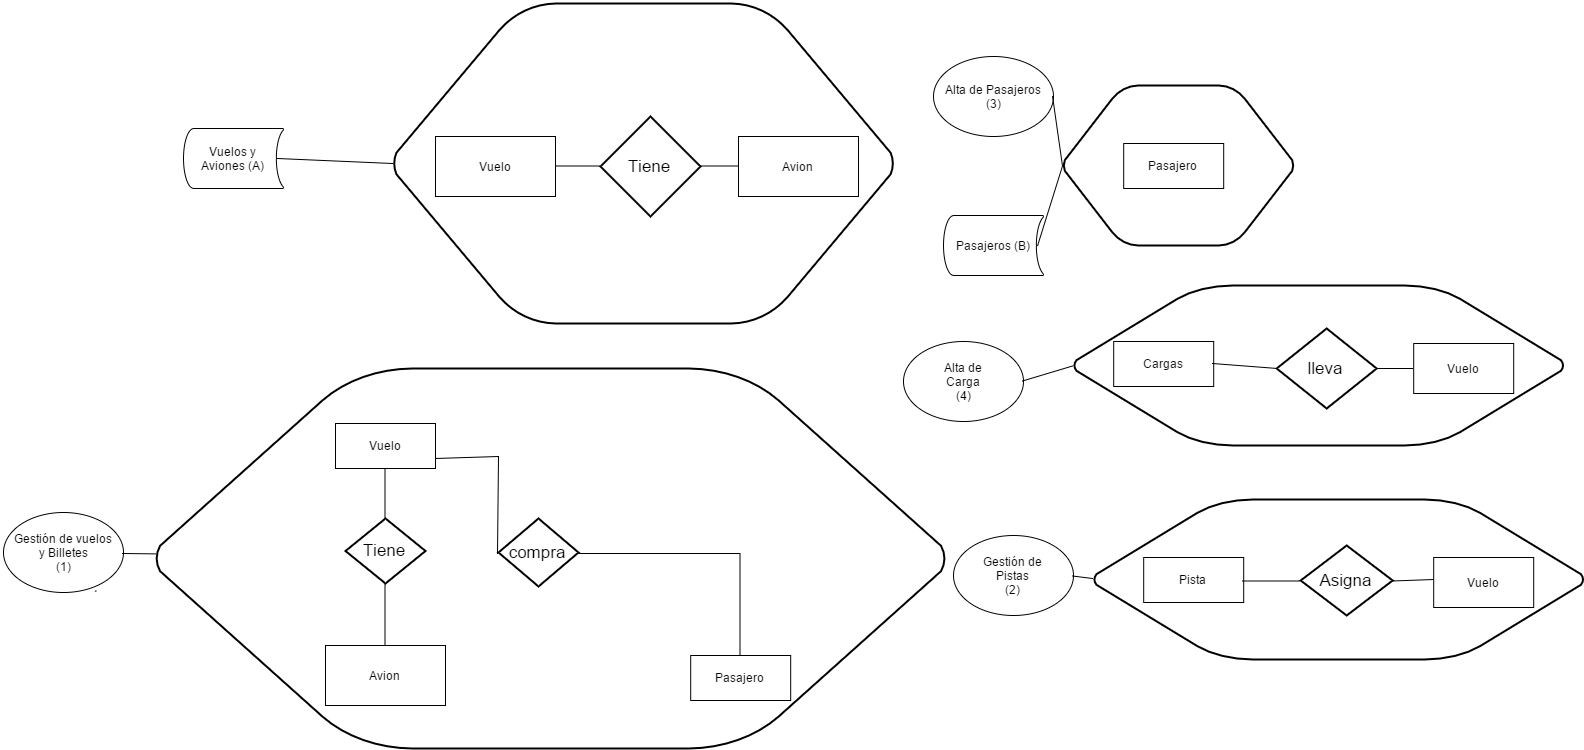

The diagram above was exported from draw.io. Its source (the exported page's mxGraphModel, read from the mxfile embedded in the PNG):
<mxGraphModel dx="3026" dy="1170" grid="1" gridSize="10" guides="1" tooltips="1" connect="1" arrows="1" fold="1" page="1" pageScale="1" pageWidth="826" pageHeight="1169" background="#ffffff" math="0">
  <root>
    <mxCell id="0" />
    <mxCell id="1" parent="0" />
    <mxCell id="2894adb01d4331e7-1" value="" style="strokeWidth=2;html=1;shape=mxgraph.flowchart.preparation;whiteSpace=wrap;fillColor=none;" vertex="1" parent="1">
      <mxGeometry x="320" y="50" width="500" height="320" as="geometry" />
    </mxCell>
    <mxCell id="37ca9325f16de46f-4" value="" style="strokeWidth=2;html=1;shape=mxgraph.flowchart.preparation;whiteSpace=wrap;fillColor=none;" vertex="1" parent="1">
      <mxGeometry x="82" y="415" width="790" height="380" as="geometry" />
    </mxCell>
    <mxCell id="2894adb01d4331e7-3" value="Vuelo" style="whiteSpace=wrap;html=1;strokeColor=#000000;fillColor=none;" vertex="1" parent="1">
      <mxGeometry x="262" y="470" width="100" height="45" as="geometry" />
    </mxCell>
    <mxCell id="37ca9325f16de46f-6" value="Vuelo" style="whiteSpace=wrap;html=1;strokeWidth=1;fillColor=#ffffff;" vertex="1" parent="1">
      <mxGeometry x="362" y="183" width="120" height="60" as="geometry" />
    </mxCell>
    <mxCell id="6e29d894ecc14ad1-2" value="Tiene" style="shape=rhombus;strokeWidth=2;fontSize=17;perimeter=rhombusPerimeter;whiteSpace=wrap;html=1;fillColor=none;gradientColor=#ffffff;" vertex="1" parent="1">
      <mxGeometry x="527" y="163" width="100" height="100" as="geometry" />
    </mxCell>
    <mxCell id="6e29d894ecc14ad1-5" style="edgeStyle=orthogonalEdgeStyle;rounded=0;html=1;exitX=0;exitY=0.5;entryX=1;entryY=0.5;endArrow=none;endFill=0;" edge="1" parent="1" source="6e29d894ecc14ad1-2" target="37ca9325f16de46f-6">
      <mxGeometry relative="1" as="geometry" />
    </mxCell>
    <mxCell id="6e29d894ecc14ad1-3" value="Avion" style="whiteSpace=wrap;html=1;strokeWidth=1;fillColor=none;gradientColor=#ffffff;" vertex="1" parent="1">
      <mxGeometry x="665" y="183" width="120" height="60" as="geometry" />
    </mxCell>
    <mxCell id="6e29d894ecc14ad1-4" style="edgeStyle=orthogonalEdgeStyle;rounded=0;html=1;exitX=1;exitY=0.5;entryX=0;entryY=0.5;endArrow=none;endFill=0;" edge="1" parent="1" source="6e29d894ecc14ad1-2" target="6e29d894ecc14ad1-3">
      <mxGeometry relative="1" as="geometry" />
    </mxCell>
    <mxCell id="6e29d894ecc14ad1-6" value="" style="strokeWidth=2;html=1;shape=mxgraph.flowchart.preparation;whiteSpace=wrap;fillColor=none;" vertex="1" parent="1">
      <mxGeometry x="990" y="132" width="230" height="160" as="geometry" />
    </mxCell>
    <mxCell id="6e29d894ecc14ad1-8" value="Pasajero" style="whiteSpace=wrap;html=1;strokeColor=#000000;fillColor=none;" vertex="1" parent="1">
      <mxGeometry x="1050.1904761904761" y="190" width="100" height="45" as="geometry" />
    </mxCell>
    <mxCell id="6e29d894ecc14ad1-14" value="" style="edgeStyle=none;rounded=0;html=1;endArrow=none;endFill=0;endSize=12;" edge="1" parent="1" source="6e29d894ecc14ad1-6">
      <mxGeometry x="990.1904761904761" y="210.38815789473688" as="geometry">
        <mxPoint x="991.1904761904761" y="210.3947368421052" as="targetPoint" />
      </mxGeometry>
    </mxCell>
    <mxCell id="6e29d894ecc14ad1-15" value="" style="edgeStyle=none;rounded=0;html=1;endArrow=none;endFill=0;endSize=12;" edge="1" parent="1" source="6e29d894ecc14ad1-6">
      <mxGeometry x="990.1904761904761" y="210.38815789473688" as="geometry">
        <mxPoint x="991.1904761904761" y="210.3947368421052" as="targetPoint" />
      </mxGeometry>
    </mxCell>
    <mxCell id="6e29d894ecc14ad1-16" value="" style="strokeWidth=2;html=1;shape=mxgraph.flowchart.preparation;whiteSpace=wrap;fillColor=none;" vertex="1" parent="1">
      <mxGeometry x="1000.1904761904761" y="332" width="490" height="160" as="geometry" />
    </mxCell>
    <mxCell id="6e29d894ecc14ad1-18" value="Cargas" style="whiteSpace=wrap;html=1;strokeColor=#000000;fillColor=none;" vertex="1" parent="1">
      <mxGeometry x="1040.1904761904761" y="388" width="100" height="45" as="geometry" />
    </mxCell>
    <mxCell id="6e29d894ecc14ad1-19" value="lleva" style="shape=rhombus;strokeWidth=2;fontSize=17;perimeter=rhombusPerimeter;whiteSpace=wrap;html=1;fillColor=none;" vertex="1" parent="1">
      <mxGeometry x="1203.1904761904761" y="375" width="100" height="80" as="geometry" />
    </mxCell>
    <mxCell id="6e29d894ecc14ad1-20" style="edgeStyle=orthogonalEdgeStyle;rounded=0;html=1;exitX=0;exitY=0.5;entryX=0;entryY=0.5;" edge="1" parent="1" source="6e29d894ecc14ad1-21" target="6e29d894ecc14ad1-21">
      <mxGeometry x="1340.1904761904761" y="415" as="geometry" />
    </mxCell>
    <mxCell id="6e29d894ecc14ad1-21" value="Vuelo&lt;br&gt;" style="whiteSpace=wrap;html=1;strokeColor=#000000;fillColor=none;" vertex="1" parent="1">
      <mxGeometry x="1340.1904761904761" y="390" width="100" height="50" as="geometry" />
    </mxCell>
    <mxCell id="6e29d894ecc14ad1-22" value="" style="endArrow=none;html=1;entryX=0;entryY=0.5;exitX=1;exitY=0.5;endFill=0;" edge="1" parent="1" source="6e29d894ecc14ad1-18" target="6e29d894ecc14ad1-19">
      <mxGeometry x="1150.1904761904761" y="412" width="50" height="50" as="geometry">
        <mxPoint x="710.1904761904761" y="222" as="sourcePoint" />
        <mxPoint x="760.1904761904761" y="172" as="targetPoint" />
      </mxGeometry>
    </mxCell>
    <mxCell id="6e29d894ecc14ad1-23" value="" style="endArrow=none;html=1;exitX=0;exitY=0.5;entryX=1;entryY=0.5;targetPerimeterSpacing=16;sourcePerimeterSpacing=1;endSize=12;endFill=0;" edge="1" parent="1" source="6e29d894ecc14ad1-21" target="6e29d894ecc14ad1-19">
      <mxGeometry x="1283.1904761904761" y="412" width="50" height="50" as="geometry">
        <mxPoint x="710.1904761904761" y="72" as="sourcePoint" />
        <mxPoint x="760.1904761904761" y="22" as="targetPoint" />
      </mxGeometry>
    </mxCell>
    <mxCell id="6e29d894ecc14ad1-24" value="" style="strokeWidth=2;html=1;shape=mxgraph.flowchart.preparation;whiteSpace=wrap;fillColor=none;" vertex="1" parent="1">
      <mxGeometry x="1020.1904761904761" y="546" width="490" height="160" as="geometry" />
    </mxCell>
    <mxCell id="6e29d894ecc14ad1-26" value="Pista&lt;br&gt;" style="whiteSpace=wrap;html=1;strokeColor=#000000;fillColor=none;" vertex="1" parent="1">
      <mxGeometry x="1070.1904761904761" y="604" width="100" height="45" as="geometry" />
    </mxCell>
    <mxCell id="6e29d894ecc14ad1-27" value="Asigna" style="shape=rhombus;strokeWidth=2;fontSize=17;perimeter=rhombusPerimeter;whiteSpace=wrap;html=1;fillColor=none;" vertex="1" parent="1">
      <mxGeometry x="1227.1904761904761" y="592" width="92" height="70" as="geometry" />
    </mxCell>
    <mxCell id="6e29d894ecc14ad1-28" style="edgeStyle=orthogonalEdgeStyle;rounded=0;html=1;exitX=0;exitY=0.5;entryX=0;entryY=0.5;" edge="1" parent="1" source="6e29d894ecc14ad1-29" target="6e29d894ecc14ad1-29">
      <mxGeometry x="1360.1904761904761" y="629" as="geometry" />
    </mxCell>
    <mxCell id="6e29d894ecc14ad1-29" value="Vuelo&lt;br&gt;" style="whiteSpace=wrap;html=1;strokeColor=#000000;fillColor=none;" vertex="1" parent="1">
      <mxGeometry x="1360.1904761904761" y="604" width="100" height="50" as="geometry" />
    </mxCell>
    <mxCell id="6e29d894ecc14ad1-30" value="" style="endArrow=none;html=1;entryX=0;entryY=0.5;exitX=1;exitY=0.5;endFill=0;" edge="1" parent="1" source="6e29d894ecc14ad1-26" target="6e29d894ecc14ad1-27">
      <mxGeometry x="1170.1904761904761" y="626" width="50" height="50" as="geometry">
        <mxPoint x="730.1904761904761" y="436" as="sourcePoint" />
        <mxPoint x="780.1904761904761" y="386" as="targetPoint" />
      </mxGeometry>
    </mxCell>
    <mxCell id="6e29d894ecc14ad1-31" value="" style="endArrow=none;html=1;entryX=1;entryY=0.5;targetPerimeterSpacing=16;sourcePerimeterSpacing=1;endSize=12;endFill=0;" edge="1" parent="1" target="6e29d894ecc14ad1-27">
      <mxGeometry x="1303.1904761904761" y="626" width="50" height="50" as="geometry">
        <mxPoint x="1360.1904761904761" y="626" as="sourcePoint" />
        <mxPoint x="780.1904761904761" y="236" as="targetPoint" />
      </mxGeometry>
    </mxCell>
    <mxCell id="6e29d894ecc14ad1-32" value="Tiene" style="shape=rhombus;strokeWidth=2;fontSize=17;perimeter=rhombusPerimeter;whiteSpace=wrap;html=1;fillColor=none;gradientColor=#ffffff;" vertex="1" parent="1">
      <mxGeometry x="272" y="565" width="80" height="65" as="geometry" />
    </mxCell>
    <mxCell id="6e29d894ecc14ad1-33" value="Avion" style="whiteSpace=wrap;html=1;strokeWidth=1;fillColor=none;gradientColor=#ffffff;" vertex="1" parent="1">
      <mxGeometry x="252" y="692" width="120" height="60" as="geometry" />
    </mxCell>
    <mxCell id="6e29d894ecc14ad1-34" style="edgeStyle=orthogonalEdgeStyle;rounded=0;html=1;exitX=0.5;exitY=0;entryX=0.5;entryY=1;endArrow=none;endFill=0;" edge="1" parent="1" source="6e29d894ecc14ad1-32" target="2894adb01d4331e7-3">
      <mxGeometry relative="1" as="geometry" />
    </mxCell>
    <mxCell id="6e29d894ecc14ad1-35" style="edgeStyle=orthogonalEdgeStyle;rounded=0;html=1;exitX=0.5;exitY=1;entryX=0.5;entryY=0;endArrow=none;endFill=0;" edge="1" parent="1" source="6e29d894ecc14ad1-32" target="6e29d894ecc14ad1-33">
      <mxGeometry relative="1" as="geometry" />
    </mxCell>
    <mxCell id="6e29d894ecc14ad1-36" value="compra" style="shape=rhombus;strokeWidth=2;fontSize=17;perimeter=rhombusPerimeter;whiteSpace=wrap;html=1;fillColor=none;gradientColor=#ffffff;" vertex="1" parent="1">
      <mxGeometry x="425" y="565" width="80" height="68" as="geometry" />
    </mxCell>
    <mxCell id="6e29d894ecc14ad1-37" value="Pasajero" style="whiteSpace=wrap;html=1;strokeColor=#000000;fillColor=none;" vertex="1" parent="1">
      <mxGeometry x="617.1904761904761" y="702" width="100" height="45" as="geometry" />
    </mxCell>
    <mxCell id="6e29d894ecc14ad1-38" style="edgeStyle=orthogonalEdgeStyle;rounded=0;html=1;exitX=1;exitY=0.5;endArrow=none;endFill=0;" edge="1" parent="1" source="6e29d894ecc14ad1-36" target="6e29d894ecc14ad1-37">
      <mxGeometry relative="1" as="geometry">
        <Array as="points">
          <mxPoint x="667" y="599" />
        </Array>
      </mxGeometry>
    </mxCell>
    <mxCell id="59e4498b3f3596b-1" style="edgeStyle=none;rounded=0;html=1;exitX=0;exitY=0.5;entryX=1;entryY=0.75;fontFamily=Lucida Console;fontSize=12;endArrow=none;endFill=0;" edge="1" parent="1" source="6e29d894ecc14ad1-36" target="2894adb01d4331e7-3">
      <mxGeometry relative="1" as="geometry">
        <Array as="points">
          <mxPoint x="425" y="503" />
        </Array>
      </mxGeometry>
    </mxCell>
    <mxCell id="6e29d894ecc14ad1-41" style="edgeStyle=orthogonalEdgeStyle;rounded=0;html=1;exitX=0.5;exitY=1;entryX=0.5;entryY=1;endArrow=none;endFill=0;" edge="1" parent="1">
      <mxGeometry relative="1" as="geometry">
        <mxPoint x="22.68965517241395" y="637.689655172414" as="sourcePoint" />
        <mxPoint x="22.68965517241395" y="637.689655172414" as="targetPoint" />
      </mxGeometry>
    </mxCell>
    <mxCell id="28618f8f8938cab8-1" value="Vuelos y&lt;br&gt;Aviones (A)&lt;br&gt;" style="strokeWidth=1;html=1;shape=mxgraph.flowchart.stored_data;whiteSpace=wrap;" vertex="1" parent="1">
      <mxGeometry x="110" y="175" width="100" height="60" as="geometry" />
    </mxCell>
    <mxCell id="28618f8f8938cab8-4" value="Alta de Pasajeros&lt;br&gt;(3)&lt;br&gt;" style="ellipse;whiteSpace=wrap;html=1;" vertex="1" parent="1">
      <mxGeometry x="860" y="103" width="120" height="80" as="geometry" />
    </mxCell>
    <mxCell id="28618f8f8938cab8-5" style="edgeStyle=none;rounded=0;html=1;exitX=1;exitY=0.5;entryX=0;entryY=0.5;entryPerimeter=0;startArrow=none;startFill=0;endArrow=none;endFill=0;jettySize=auto;orthogonalLoop=1;strokeColor=#000000;fontColor=#FF3333;" edge="1" parent="1" source="28618f8f8938cab8-4" target="6e29d894ecc14ad1-6">
      <mxGeometry relative="1" as="geometry" />
    </mxCell>
    <mxCell id="28618f8f8938cab8-6" value="Pasajeros (B)&lt;br&gt;" style="strokeWidth=1;html=1;shape=mxgraph.flowchart.stored_data;whiteSpace=wrap;" vertex="1" parent="1">
      <mxGeometry x="870" y="262" width="100" height="60" as="geometry" />
    </mxCell>
    <mxCell id="28618f8f8938cab8-7" style="edgeStyle=none;rounded=0;html=1;exitX=0.93;exitY=0.5;exitPerimeter=0;entryX=0;entryY=0.5;entryPerimeter=0;startArrow=none;startFill=0;endArrow=none;endFill=0;jettySize=auto;orthogonalLoop=1;strokeColor=#000000;fontColor=#FF3333;" edge="1" parent="1" source="28618f8f8938cab8-6" target="6e29d894ecc14ad1-6">
      <mxGeometry relative="1" as="geometry" />
    </mxCell>
    <mxCell id="7d7bee40f7cb71c8-1" style="edgeStyle=none;rounded=0;html=1;exitX=0.93;exitY=0.5;exitPerimeter=0;entryX=0;entryY=0.5;entryPerimeter=0;endArrow=none;endFill=0;jettySize=auto;orthogonalLoop=1;fontFamily=Lucida Console;fontSize=12;" edge="1" parent="1" source="28618f8f8938cab8-1" target="2894adb01d4331e7-1">
      <mxGeometry relative="1" as="geometry" />
    </mxCell>
    <mxCell id="7d7bee40f7cb71c8-2" value="Gestión de vuelos&lt;br&gt;y Billetes&lt;br&gt;(1)&lt;br&gt;" style="ellipse;whiteSpace=wrap;html=1;" vertex="1" parent="1">
      <mxGeometry x="-70" y="559" width="120" height="80" as="geometry" />
    </mxCell>
    <mxCell id="7d7bee40f7cb71c8-3" style="edgeStyle=none;rounded=0;html=1;exitX=1;exitY=0.5;endArrow=none;endFill=0;jettySize=auto;orthogonalLoop=1;strokeColor=#000000;fontFamily=Lucida Console;fontSize=12;" edge="1" parent="1" source="7d7bee40f7cb71c8-2" target="37ca9325f16de46f-4">
      <mxGeometry relative="1" as="geometry" />
    </mxCell>
    <mxCell id="7d7bee40f7cb71c8-5" value="Alta de&lt;br&gt;Carga&lt;br&gt;(4)&lt;br&gt;" style="ellipse;whiteSpace=wrap;html=1;" vertex="1" parent="1">
      <mxGeometry x="830" y="388" width="120" height="80" as="geometry" />
    </mxCell>
    <mxCell id="7d7bee40f7cb71c8-6" style="edgeStyle=none;rounded=0;html=1;exitX=1;exitY=0.5;entryX=0;entryY=0.5;entryPerimeter=0;endArrow=none;endFill=0;jettySize=auto;orthogonalLoop=1;strokeColor=#000000;fontFamily=Lucida Console;fontSize=12;" edge="1" parent="1" source="7d7bee40f7cb71c8-5" target="6e29d894ecc14ad1-16">
      <mxGeometry relative="1" as="geometry" />
    </mxCell>
    <mxCell id="7d7bee40f7cb71c8-7" style="edgeStyle=none;rounded=0;html=1;exitX=0.5;exitY=1;entryX=0.5;entryY=1;endArrow=none;endFill=0;jettySize=auto;orthogonalLoop=1;strokeColor=#000000;fontFamily=Lucida Console;fontSize=12;" edge="1" parent="1">
      <mxGeometry relative="1" as="geometry">
        <mxPoint x="960.6206896551726" y="653.2068965517242" as="sourcePoint" />
        <mxPoint x="960.6206896551726" y="653.2068965517242" as="targetPoint" />
      </mxGeometry>
    </mxCell>
    <mxCell id="7d7bee40f7cb71c8-8" value="Gestión de&lt;br&gt;Pistas&lt;br&gt;(2)&lt;br&gt;" style="ellipse;whiteSpace=wrap;html=1;" vertex="1" parent="1">
      <mxGeometry x="880" y="582" width="120" height="80" as="geometry" />
    </mxCell>
    <mxCell id="7d7bee40f7cb71c8-9" style="edgeStyle=none;rounded=0;html=1;exitX=1;exitY=0.5;entryX=0;entryY=0.5;entryPerimeter=0;endArrow=none;endFill=0;jettySize=auto;orthogonalLoop=1;strokeColor=#000000;fontFamily=Lucida Console;fontSize=12;" edge="1" parent="1" source="7d7bee40f7cb71c8-8" target="6e29d894ecc14ad1-24">
      <mxGeometry relative="1" as="geometry" />
    </mxCell>
  </root>
</mxGraphModel>